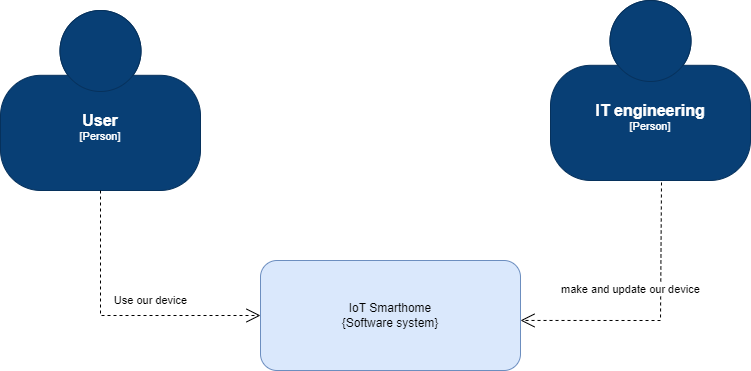

The diagram above was exported from draw.io. Its source (the exported page's mxGraphModel, read from the mxfile embedded in the PNG):
<mxGraphModel dx="1426" dy="903" grid="1" gridSize="10" guides="1" tooltips="1" connect="1" arrows="1" fold="1" page="1" pageScale="1" pageWidth="827" pageHeight="1169" math="0" shadow="0">
  <root>
    <mxCell id="wIhs6ztdcWoKoFWobw43-0" />
    <mxCell id="wIhs6ztdcWoKoFWobw43-1" parent="wIhs6ztdcWoKoFWobw43-0" />
    <UserObject label="IoT Smarthome&lt;div&gt;{Software system}&lt;/div&gt;" link="data:page/id,JIMe8uPtaaFQI99hLX_z" id="wIhs6ztdcWoKoFWobw43-2">
      <mxCell style="rounded=1;whiteSpace=wrap;html=1;fillColor=#dae8fc;strokeColor=#6c8ebf;" parent="wIhs6ztdcWoKoFWobw43-1" vertex="1">
        <mxGeometry x="300" y="320" width="260" height="110" as="geometry" />
      </mxCell>
    </UserObject>
    <object placeholders="1" c4Name="User" c4Type="Person" c4Description="" label="&lt;font style=&quot;font-size: 16px&quot;&gt;&lt;b&gt;%c4Name%&lt;/b&gt;&lt;/font&gt;&lt;div&gt;[%c4Type%]&lt;/div&gt;&lt;br&gt;&lt;div&gt;&lt;font style=&quot;font-size: 11px&quot;&gt;&lt;font color=&quot;#cccccc&quot;&gt;%c4Description%&lt;/font&gt;&lt;/div&gt;" id="GhwIF3a3fvLMOWuiDitE-0">
      <mxCell style="html=1;fontSize=11;dashed=0;whiteSpace=wrap;fillColor=#083F75;strokeColor=#06315C;fontColor=#ffffff;shape=mxgraph.c4.person2;align=center;metaEdit=1;points=[[0.5,0,0],[1,0.5,0],[1,0.75,0],[0.75,1,0],[0.5,1,0],[0.25,1,0],[0,0.75,0],[0,0.5,0]];resizable=0;" parent="wIhs6ztdcWoKoFWobw43-1" vertex="1">
        <mxGeometry x="40" y="70" width="200" height="180" as="geometry" />
      </mxCell>
    </object>
    <object placeholders="1" c4Name="IT engineering" c4Type="Person" c4Description="" label="&lt;font style=&quot;font-size: 16px&quot;&gt;&lt;b&gt;%c4Name%&lt;/b&gt;&lt;/font&gt;&lt;div&gt;[%c4Type%]&lt;/div&gt;&lt;br&gt;&lt;div&gt;&lt;font style=&quot;font-size: 11px&quot;&gt;&lt;font color=&quot;#cccccc&quot;&gt;%c4Description%&lt;/font&gt;&lt;/div&gt;" id="GhwIF3a3fvLMOWuiDitE-1">
      <mxCell style="html=1;fontSize=11;dashed=0;whiteSpace=wrap;fillColor=#083F75;strokeColor=#06315C;fontColor=#ffffff;shape=mxgraph.c4.person2;align=center;metaEdit=1;points=[[0.5,0,0],[1,0.5,0],[1,0.75,0],[0.75,1,0],[0.5,1,0],[0.25,1,0],[0,0.75,0],[0,0.5,0]];resizable=0;" parent="wIhs6ztdcWoKoFWobw43-1" vertex="1">
        <mxGeometry x="590" y="60" width="200" height="180" as="geometry" />
      </mxCell>
    </object>
    <mxCell id="P_o9qdQxSzVzoGsVMdsx-0" value="Use our device" style="endArrow=open;endSize=12;dashed=1;html=1;rounded=0;exitX=0.5;exitY=1;exitDx=0;exitDy=0;exitPerimeter=0;entryX=0;entryY=0.5;entryDx=0;entryDy=0;" edge="1" parent="wIhs6ztdcWoKoFWobw43-1" source="GhwIF3a3fvLMOWuiDitE-0" target="wIhs6ztdcWoKoFWobw43-2">
      <mxGeometry x="0.2281" y="15" width="160" relative="1" as="geometry">
        <mxPoint x="490" y="340" as="sourcePoint" />
        <mxPoint x="650" y="340" as="targetPoint" />
        <Array as="points">
          <mxPoint x="140" y="375" />
        </Array>
        <mxPoint as="offset" />
      </mxGeometry>
    </mxCell>
    <mxCell id="P_o9qdQxSzVzoGsVMdsx-1" value="make and update our device" style="endArrow=open;endSize=12;dashed=1;html=1;rounded=0;exitX=0.555;exitY=1.011;exitDx=0;exitDy=0;exitPerimeter=0;entryX=1;entryY=0.545;entryDx=0;entryDy=0;entryPerimeter=0;" edge="1" parent="wIhs6ztdcWoKoFWobw43-1" source="GhwIF3a3fvLMOWuiDitE-1" target="wIhs6ztdcWoKoFWobw43-2">
      <mxGeometry x="-0.2311" y="-30" width="160" relative="1" as="geometry">
        <mxPoint x="490" y="340" as="sourcePoint" />
        <mxPoint x="650" y="340" as="targetPoint" />
        <Array as="points">
          <mxPoint x="700" y="380" />
        </Array>
        <mxPoint as="offset" />
      </mxGeometry>
    </mxCell>
  </root>
</mxGraphModel>